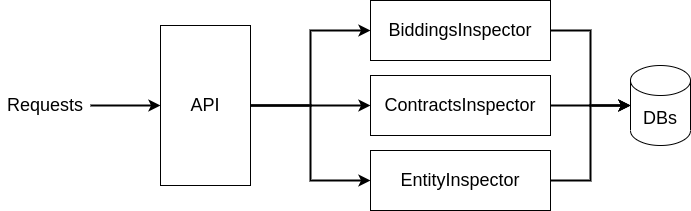

The diagram above was exported from draw.io. Its source (the exported page's mxGraphModel, read from the mxfile embedded in the PNG):
<mxGraphModel dx="1417" dy="681" grid="1" gridSize="10" guides="1" tooltips="1" connect="1" arrows="1" fold="1" page="1" pageScale="1" pageWidth="827" pageHeight="1169" math="0" shadow="0">
  <root>
    <mxCell id="0" />
    <mxCell id="1" parent="0" />
    <mxCell id="U1iw3n1obdCYNBAcnMI1-3" value="" style="group;fillColor=none;strokeColor=none;fontColor=#ffffff;gradientColor=none;" vertex="1" connectable="0" parent="1">
      <mxGeometry x="260" y="210" width="90" height="160" as="geometry" />
    </mxCell>
    <mxCell id="U1iw3n1obdCYNBAcnMI1-1" value="" style="rounded=0;whiteSpace=wrap;html=1;" vertex="1" parent="U1iw3n1obdCYNBAcnMI1-3">
      <mxGeometry width="90" height="160" as="geometry" />
    </mxCell>
    <mxCell id="U1iw3n1obdCYNBAcnMI1-2" value="&lt;font style=&quot;font-size: 18px&quot;&gt;API&lt;/font&gt;" style="text;html=1;strokeColor=none;fillColor=none;align=center;verticalAlign=middle;whiteSpace=wrap;rounded=0;rotation=0;" vertex="1" parent="U1iw3n1obdCYNBAcnMI1-3">
      <mxGeometry x="15" y="65" width="60" height="30" as="geometry" />
    </mxCell>
    <mxCell id="U1iw3n1obdCYNBAcnMI1-6" style="edgeStyle=orthogonalEdgeStyle;rounded=0;orthogonalLoop=1;jettySize=auto;html=1;entryX=0;entryY=0.5;entryDx=0;entryDy=0;fontSize=18;startArrow=none;startFill=0;strokeWidth=2;" edge="1" parent="1" source="U1iw3n1obdCYNBAcnMI1-5" target="U1iw3n1obdCYNBAcnMI1-1">
      <mxGeometry relative="1" as="geometry" />
    </mxCell>
    <mxCell id="U1iw3n1obdCYNBAcnMI1-5" value="Requests" style="text;html=1;strokeColor=none;fillColor=none;align=center;verticalAlign=middle;whiteSpace=wrap;rounded=0;fontSize=18;" vertex="1" parent="1">
      <mxGeometry x="100" y="270" width="90" height="40" as="geometry" />
    </mxCell>
    <mxCell id="U1iw3n1obdCYNBAcnMI1-10" value="" style="group" vertex="1" connectable="0" parent="1">
      <mxGeometry x="470" y="185" width="180" height="210" as="geometry" />
    </mxCell>
    <mxCell id="U1iw3n1obdCYNBAcnMI1-7" value="BiddingsInspector" style="rounded=0;whiteSpace=wrap;html=1;fontSize=18;" vertex="1" parent="U1iw3n1obdCYNBAcnMI1-10">
      <mxGeometry width="180" height="60" as="geometry" />
    </mxCell>
    <mxCell id="U1iw3n1obdCYNBAcnMI1-8" value="ContractsInspector" style="rounded=0;whiteSpace=wrap;html=1;fontSize=18;" vertex="1" parent="U1iw3n1obdCYNBAcnMI1-10">
      <mxGeometry y="75" width="180" height="60" as="geometry" />
    </mxCell>
    <mxCell id="U1iw3n1obdCYNBAcnMI1-9" value="EntityInspector" style="rounded=0;whiteSpace=wrap;html=1;fontSize=18;" vertex="1" parent="U1iw3n1obdCYNBAcnMI1-10">
      <mxGeometry y="150" width="180" height="60" as="geometry" />
    </mxCell>
    <mxCell id="U1iw3n1obdCYNBAcnMI1-11" style="edgeStyle=orthogonalEdgeStyle;rounded=0;orthogonalLoop=1;jettySize=auto;html=1;entryX=0;entryY=0.5;entryDx=0;entryDy=0;fontSize=18;startArrow=none;startFill=0;strokeWidth=2;" edge="1" parent="1" source="U1iw3n1obdCYNBAcnMI1-1" target="U1iw3n1obdCYNBAcnMI1-7">
      <mxGeometry relative="1" as="geometry" />
    </mxCell>
    <mxCell id="U1iw3n1obdCYNBAcnMI1-12" style="edgeStyle=orthogonalEdgeStyle;rounded=0;orthogonalLoop=1;jettySize=auto;html=1;exitX=1;exitY=0.5;exitDx=0;exitDy=0;entryX=0;entryY=0.5;entryDx=0;entryDy=0;fontSize=18;startArrow=none;startFill=0;strokeWidth=2;" edge="1" parent="1" source="U1iw3n1obdCYNBAcnMI1-1" target="U1iw3n1obdCYNBAcnMI1-8">
      <mxGeometry relative="1" as="geometry" />
    </mxCell>
    <mxCell id="U1iw3n1obdCYNBAcnMI1-13" style="edgeStyle=orthogonalEdgeStyle;rounded=0;orthogonalLoop=1;jettySize=auto;html=1;entryX=0;entryY=0.5;entryDx=0;entryDy=0;fontSize=18;startArrow=none;startFill=0;strokeWidth=2;" edge="1" parent="1" source="U1iw3n1obdCYNBAcnMI1-1" target="U1iw3n1obdCYNBAcnMI1-9">
      <mxGeometry relative="1" as="geometry" />
    </mxCell>
    <mxCell id="U1iw3n1obdCYNBAcnMI1-14" value="DBs" style="shape=cylinder3;whiteSpace=wrap;html=1;boundedLbl=1;backgroundOutline=1;size=15;fontSize=18;" vertex="1" parent="1">
      <mxGeometry x="730" y="250" width="60" height="80" as="geometry" />
    </mxCell>
    <mxCell id="U1iw3n1obdCYNBAcnMI1-17" style="edgeStyle=orthogonalEdgeStyle;rounded=0;orthogonalLoop=1;jettySize=auto;html=1;entryX=0;entryY=0.5;entryDx=0;entryDy=0;entryPerimeter=0;fontSize=18;startArrow=none;startFill=0;strokeWidth=2;" edge="1" parent="1" source="U1iw3n1obdCYNBAcnMI1-7" target="U1iw3n1obdCYNBAcnMI1-14">
      <mxGeometry relative="1" as="geometry" />
    </mxCell>
    <mxCell id="U1iw3n1obdCYNBAcnMI1-18" style="edgeStyle=orthogonalEdgeStyle;rounded=0;orthogonalLoop=1;jettySize=auto;html=1;entryX=0;entryY=0.5;entryDx=0;entryDy=0;entryPerimeter=0;fontSize=18;startArrow=none;startFill=0;strokeWidth=2;" edge="1" parent="1" source="U1iw3n1obdCYNBAcnMI1-8" target="U1iw3n1obdCYNBAcnMI1-14">
      <mxGeometry relative="1" as="geometry" />
    </mxCell>
    <mxCell id="U1iw3n1obdCYNBAcnMI1-19" style="edgeStyle=orthogonalEdgeStyle;rounded=0;orthogonalLoop=1;jettySize=auto;html=1;entryX=0;entryY=0.5;entryDx=0;entryDy=0;entryPerimeter=0;fontSize=18;startArrow=none;startFill=0;strokeWidth=2;" edge="1" parent="1" source="U1iw3n1obdCYNBAcnMI1-9" target="U1iw3n1obdCYNBAcnMI1-14">
      <mxGeometry relative="1" as="geometry" />
    </mxCell>
  </root>
</mxGraphModel>